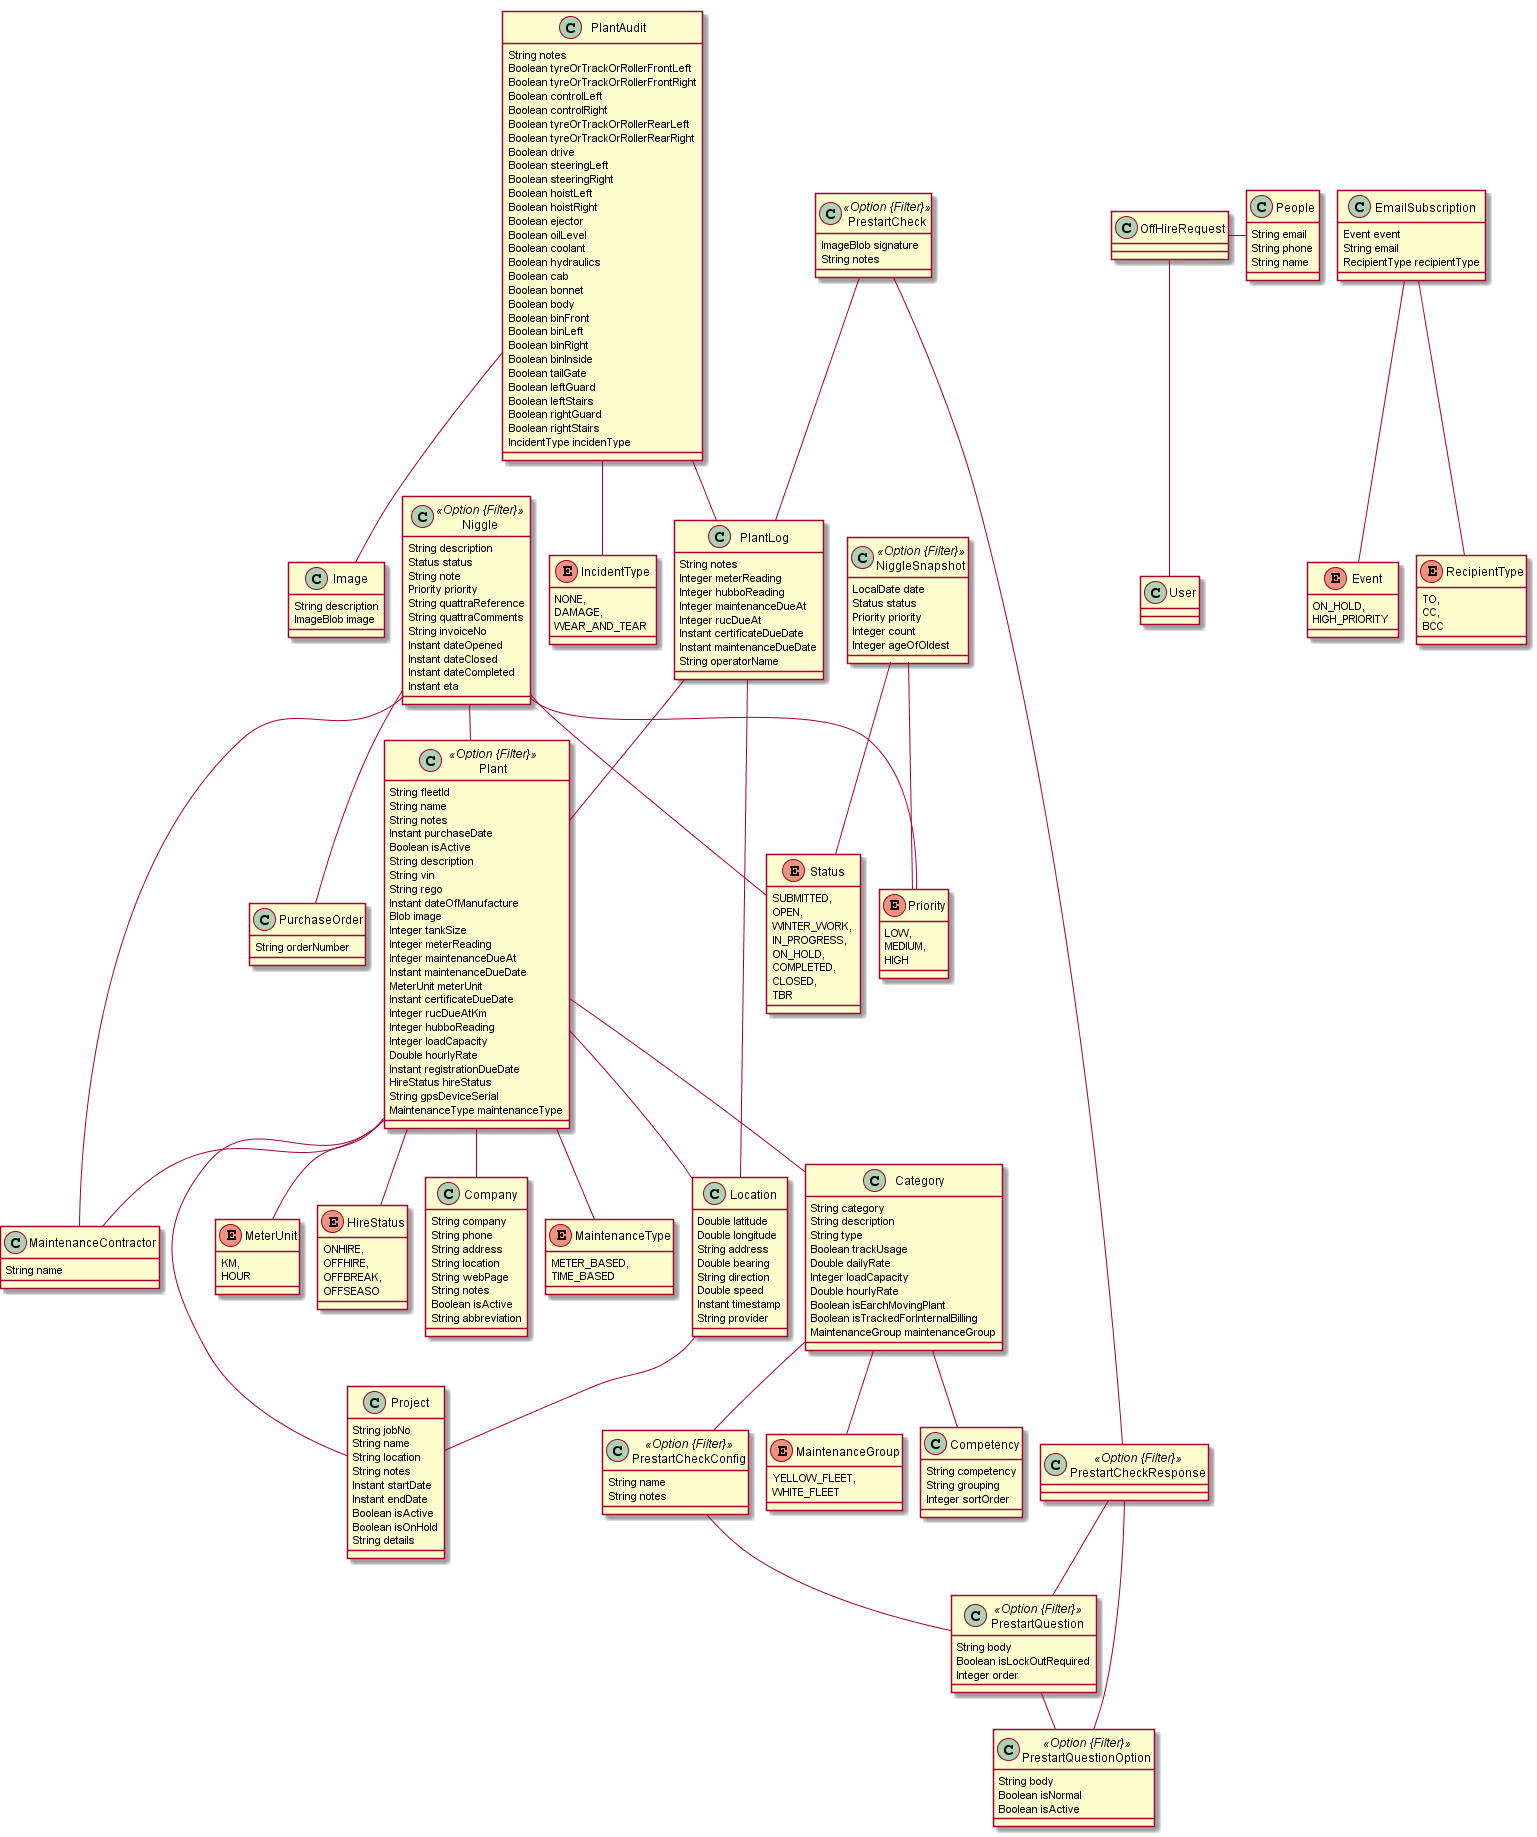

The diagram above was rendered by PlantUML. Its source (embedded in the PNG):
@startuml
	!pragma graphviz_dot jdot
	!pragma syntax class		
	class Plant <<Option {Filter}>> {
		String fleetId
		String name
		String notes
		Instant purchaseDate
		Boolean isActive
		String description
		String vin
		String rego
		Instant dateOfManufacture
		Blob image
		Integer tankSize
		Integer meterReading
		Integer maintenanceDueAt
		Instant maintenanceDueDate
		MeterUnit meterUnit
		Instant certificateDueDate
		Integer rucDueAtKm
		Integer hubboReading
		Integer loadCapacity
		Double hourlyRate
		Instant registrationDueDate
		HireStatus hireStatus
		String gpsDeviceSerial
		MaintenanceType maintenanceType
	}
	Plant ..> MeterUnit
	Plant ..> HireStatus
	Plant ..> MaintenanceType
	enum MaintenanceType {
		METER_BASED, 
		TIME_BASED 
	}
	class Location  {
		Double latitude
		Double longitude
		String address
		Double bearing
		String direction
		Double speed
		Instant timestamp
		String provider
	}
	enum HireStatus {
		ONHIRE, 
		OFFHIRE, 
		OFFBREAK, 
		OFFSEASO 
	}
	class OffHireRequest  {
	}
	class Category  {
		String category
		String description
		String type
		Boolean trackUsage
		Double dailyRate
		Integer loadCapacity
		Double hourlyRate
		Boolean isEarchMovingPlant
		Boolean isTrackedForInternalBilling
		MaintenanceGroup maintenanceGroup
	}
	Category ..> MaintenanceGroup
	class Company  {
		String company
		String phone
		String address
		String location
		String webPage
		String notes
		Boolean isActive
		String abbreviation
	}
	enum MeterUnit {
		KM, 
		HOUR 
	}
	class MaintenanceContractor  {
		String name
	}
	class Project  {
		String jobNo
		String name
		String location
		String notes
		Instant startDate
		Instant endDate
		Boolean isActive
		Boolean isOnHold
		String details
	}
	class Competency  {
		String competency
		String grouping
		Integer sortOrder
	}
	class People  {
		String email
		String phone
		String name
	}
	class Niggle <<Option {Filter}>> {
		String description
		Status status
		String note
		Priority priority
		String quattraReference
		String quattraComments
		String invoiceNo
		Instant dateOpened
		Instant dateClosed
		Instant dateCompleted
		Instant eta
	}
	Niggle ..> Status
	Niggle ..> Priority
	enum Priority {
		LOW, 
		MEDIUM, 
		HIGH 
	}
	enum Status {
		SUBMITTED, 
		OPEN, 
		WINTER_WORK, 
		IN_PROGRESS, 
		ON_HOLD, 
		COMPLETED, 
		CLOSED, 
		TBR 
	}
	class PlantLog  {
		String notes
		Integer meterReading
		Integer hubboReading
		Integer maintenanceDueAt
		Integer rucDueAt
		Instant certificateDueDate
		Instant maintenanceDueDate
		String operatorName
	}
	class PlantAudit  {
		String notes
		Boolean tyreOrTrackOrRollerFrontLeft
		Boolean tyreOrTrackOrRollerFrontRight
		Boolean controlLeft
		Boolean controlRight
		Boolean tyreOrTrackOrRollerRearLeft
		Boolean tyreOrTrackOrRollerRearRight
		Boolean drive
		Boolean steeringLeft
		Boolean steeringRight
		Boolean hoistLeft
		Boolean hoistRight
		Boolean ejector
		Boolean oilLevel
		Boolean coolant
		Boolean hydraulics
		Boolean cab
		Boolean bonnet
		Boolean body
		Boolean binFront
		Boolean binLeft
		Boolean binRight
		Boolean binInside
		Boolean tailGate
		Boolean leftGuard
		Boolean leftStairs
		Boolean rightGuard
		Boolean rightStairs
		IncidentType incidenType
	}
	PlantAudit ..> IncidentType
	class Image  {
		String description
		ImageBlob image
	}
	enum IncidentType {
		NONE, 
		DAMAGE, 
		WEAR_AND_TEAR 
	}
	class PurchaseOrder  {
		String orderNumber
	}
	class NiggleSnapshot <<Option {Filter}>> {
		LocalDate date
		Status status
		Priority priority
		Integer count
		Integer ageOfOldest
	}
	NiggleSnapshot ..> Status
	NiggleSnapshot ..> Priority
	class EmailSubscription  {
		Event event
		String email
		RecipientType recipientType
	}
	EmailSubscription ..> Event
	EmailSubscription ..> RecipientType
	class PrestartCheck <<Option {Filter}>> {
		ImageBlob signature
		String notes
	}
	class PrestartCheckResponse <<Option {Filter}>> {
	}
	class PrestartCheckConfig <<Option {Filter}>> {
		String name
		String notes
	}
	class PrestartQuestion <<Option {Filter}>> {
		String body
		Boolean isLockOutRequired
		Integer order
	}
	class PrestartQuestionOption <<Option {Filter}>> {
		String body
		Boolean isNormal
		Boolean isActive
	}
	enum Event {
		ON_HOLD, 
		HIGH_PRIORITY 
	}
	enum RecipientType {
		TO, 
		CC, 
		BCC 
	}
	Plant  "category 0..* " o-- "0..1 "  Category
	Plant  "owner 0..* " o-- "0..1 "  Company
	Plant  "assignedContractor 0..* " o-- "0..1 "  MaintenanceContractor
	Plant  "project 0..* " o-- "0..1 "  Project
	PlantLog  "plant 0..* " o-- "0..1 "  Plant
	Niggle  "plant 0..* " o-- "0..1 "  Plant
	Niggle  "assignedContractor 0..* " o-- "0..1 "  MaintenanceContractor
	Category  "competency 0..* " o-- "0..1 "  Competency
	Location  "project 0..* " o-- "0..1 "  Project
	Category  "prestartCheckConfig 0..* " o-- "0..1 "  PrestartCheckConfig
	PrestartCheckResponse  "question 0..* " o-- "0..1 "  PrestartQuestion
	PrestartCheckResponse  "response 0..* " o-- "0..1 "  PrestartQuestionOption
	Niggle  "purchaseOrder 0..1 " -- "0..1 "  PurchaseOrder
	Plant  "location 0..1 " -- "0..1 "  Location
	PrestartCheck  "plantLog 0..1 " -- "0..1 "  PlantLog
	PlantAudit  "plantLog 0..1 " -- "0..1 "  PlantLog
	PlantLog  "location 0..1 " -- "0..1 "  Location
	PrestartCheckConfig  "questionlist 0..1 " --o "0..* "  PrestartQuestion
	PrestartCheck  "responses 0..1 " --o "0..* "  PrestartCheckResponse
	PrestartQuestion  "options 0..1 " --o "0..* "  PrestartQuestionOption
	PlantAudit  "photos 0..1 " --o "0..* "  Image
	enum MaintenanceGroup {
		YELLOW_FLEET, 
		WHITE_FLEET 
	}
	class User  {
	}
@enduml